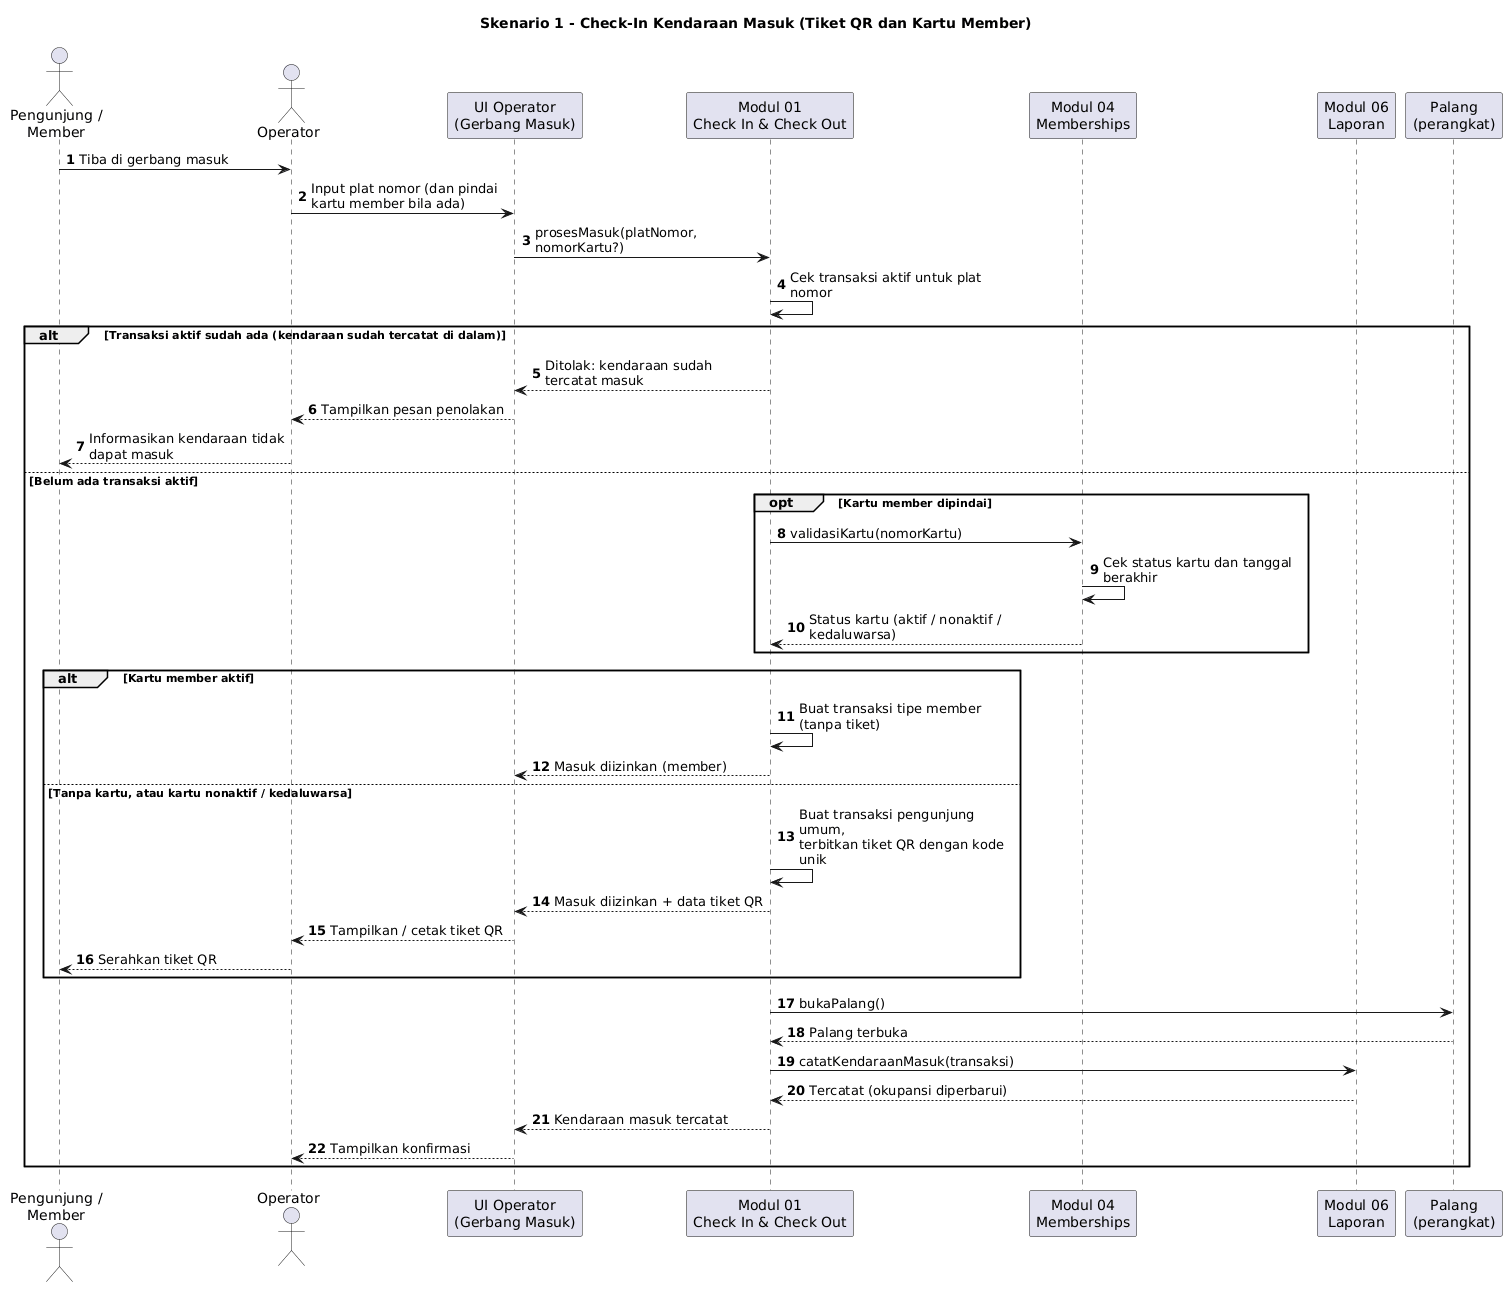

The diagram above was rendered by PlantUML. Its source (embedded in the PNG):
@startuml
title Skenario 1 - Check-In Kendaraan Masuk (Tiket QR dan Kartu Member)
skinparam shadowing false
skinparam sequenceMessageAlign left
skinparam responseMessageBelowArrow true
skinparam maxMessageSize 220
autonumber

actor "Pengunjung /\nMember" as P
actor "Operator" as O
participant "UI Operator\n(Gerbang Masuk)" as UI
participant "Modul 01\nCheck In & Check Out" as M01
participant "Modul 04\nMemberships" as M04
participant "Modul 06\nLaporan" as M06
participant "Palang\n(perangkat)" as G

P -> O : Tiba di gerbang masuk
O -> UI : Input plat nomor (dan pindai kartu member bila ada)
UI -> M01 : prosesMasuk(platNomor, nomorKartu?)
M01 -> M01 : Cek transaksi aktif untuk plat nomor

alt Transaksi aktif sudah ada (kendaraan sudah tercatat di dalam)
  M01 --> UI : Ditolak: kendaraan sudah tercatat masuk
  UI --> O : Tampilkan pesan penolakan
  O --> P : Informasikan kendaraan tidak dapat masuk
else Belum ada transaksi aktif
  opt Kartu member dipindai
    M01 -> M04 : validasiKartu(nomorKartu)
    M04 -> M04 : Cek status kartu dan tanggal berakhir
    M04 --> M01 : Status kartu (aktif / nonaktif / kedaluwarsa)
  end

  alt Kartu member aktif
    M01 -> M01 : Buat transaksi tipe member (tanpa tiket)
    M01 --> UI : Masuk diizinkan (member)
  else Tanpa kartu, atau kartu nonaktif / kedaluwarsa
    M01 -> M01 : Buat transaksi pengunjung umum,\nterbitkan tiket QR dengan kode unik
    M01 --> UI : Masuk diizinkan + data tiket QR
    UI --> O : Tampilkan / cetak tiket QR
    O --> P : Serahkan tiket QR
  end

  M01 -> G : bukaPalang()
  G --> M01 : Palang terbuka
  M01 -> M06 : catatKendaraanMasuk(transaksi)
  M06 --> M01 : Tercatat (okupansi diperbarui)
  M01 --> UI : Kendaraan masuk tercatat
  UI --> O : Tampilkan konfirmasi
end
@enduml